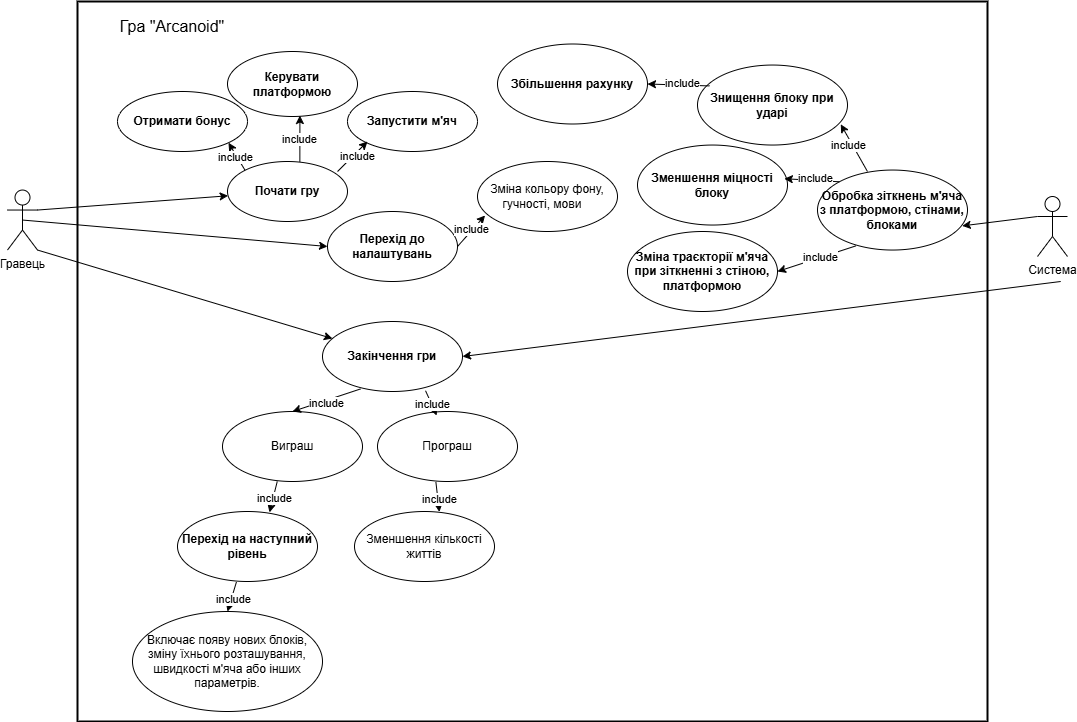

The diagram above was exported from draw.io. Its source (the exported page's mxGraphModel, read from the mxfile embedded in the PNG):
<mxGraphModel dx="1050" dy="1726" grid="1" gridSize="10" guides="1" tooltips="1" connect="1" arrows="1" fold="1" page="1" pageScale="1" pageWidth="827" pageHeight="1169" math="0" shadow="0">
  <root>
    <mxCell id="0" />
    <mxCell id="1" parent="0" />
    <mxCell id="l0boVeOg4fJ5vgIyl6fw-1" value="Гравець" style="shape=umlActor;verticalLabelPosition=bottom;verticalAlign=top;html=1;outlineConnect=0;" parent="1" vertex="1">
      <mxGeometry x="340" y="118.53999999999999" width="30" height="60" as="geometry" />
    </mxCell>
    <mxCell id="l0boVeOg4fJ5vgIyl6fw-2" value="&lt;b&gt;Почати гру&lt;/b&gt;" style="ellipse;whiteSpace=wrap;html=1;" parent="1" vertex="1">
      <mxGeometry x="560" y="90" width="120" height="60" as="geometry" />
    </mxCell>
    <mxCell id="l0boVeOg4fJ5vgIyl6fw-3" value="" style="endArrow=classic;html=1;rounded=0;exitX=1;exitY=0.3333333333333333;exitDx=0;exitDy=0;exitPerimeter=0;" parent="1" source="l0boVeOg4fJ5vgIyl6fw-1" target="l0boVeOg4fJ5vgIyl6fw-2" edge="1">
      <mxGeometry width="50" height="50" relative="1" as="geometry">
        <mxPoint x="100" y="200" as="sourcePoint" />
        <mxPoint x="150" y="150" as="targetPoint" />
      </mxGeometry>
    </mxCell>
    <mxCell id="l0boVeOg4fJ5vgIyl6fw-4" value="&lt;b&gt;Керувати платформою&lt;/b&gt;" style="ellipse;whiteSpace=wrap;html=1;" parent="1" vertex="1">
      <mxGeometry x="560" y="-19.999999999999993" width="130" height="65" as="geometry" />
    </mxCell>
    <mxCell id="l0boVeOg4fJ5vgIyl6fw-5" value="&lt;b&gt;Запустити м'яч&lt;/b&gt;" style="ellipse;whiteSpace=wrap;html=1;" parent="1" vertex="1">
      <mxGeometry x="680" y="19.999999999999993" width="130" height="60" as="geometry" />
    </mxCell>
    <mxCell id="l0boVeOg4fJ5vgIyl6fw-6" value="Система" style="shape=umlActor;verticalLabelPosition=bottom;verticalAlign=top;html=1;outlineConnect=0;" parent="1" vertex="1">
      <mxGeometry x="1370" y="125" width="30" height="60" as="geometry" />
    </mxCell>
    <mxCell id="l0boVeOg4fJ5vgIyl6fw-11" value="&lt;b&gt;Перехід до налаштувань&lt;/b&gt;" style="ellipse;whiteSpace=wrap;html=1;" parent="1" vertex="1">
      <mxGeometry x="660" y="140" width="130" height="70" as="geometry" />
    </mxCell>
    <mxCell id="l0boVeOg4fJ5vgIyl6fw-12" value="Зміна кольору фону, гучності, мови&amp;nbsp; &amp;nbsp;" style="ellipse;whiteSpace=wrap;html=1;" parent="1" vertex="1">
      <mxGeometry x="810" y="90" width="140" height="70" as="geometry" />
    </mxCell>
    <mxCell id="l0boVeOg4fJ5vgIyl6fw-13" value="&lt;b&gt;Отримати бонус&lt;/b&gt;" style="ellipse;whiteSpace=wrap;html=1;" parent="1" vertex="1">
      <mxGeometry x="450" y="20" width="130" height="60" as="geometry" />
    </mxCell>
    <mxCell id="l0boVeOg4fJ5vgIyl6fw-15" value="&lt;b&gt;Обробка зіткнень&amp;nbsp;м'яча з платформою, стінами, блоками&lt;/b&gt;" style="ellipse;whiteSpace=wrap;html=1;rotation=0;" parent="1" vertex="1">
      <mxGeometry x="1150" y="98.53999999999999" width="150" height="80" as="geometry" />
    </mxCell>
    <mxCell id="l0boVeOg4fJ5vgIyl6fw-16" value="&lt;b&gt;Закінчення гри&lt;/b&gt;" style="ellipse;whiteSpace=wrap;html=1;" parent="1" vertex="1">
      <mxGeometry x="655" y="250" width="140" height="70" as="geometry" />
    </mxCell>
    <mxCell id="l0boVeOg4fJ5vgIyl6fw-17" value="Виграш" style="ellipse;whiteSpace=wrap;html=1;" parent="1" vertex="1">
      <mxGeometry x="555" y="340" width="140" height="70" as="geometry" />
    </mxCell>
    <mxCell id="l0boVeOg4fJ5vgIyl6fw-18" value="" style="endArrow=classic;html=1;rounded=0;entryX=0.5;entryY=0;entryDx=0;entryDy=0;exitX=0.271;exitY=0.964;exitDx=0;exitDy=0;exitPerimeter=0;" parent="1" source="l0boVeOg4fJ5vgIyl6fw-16" target="l0boVeOg4fJ5vgIyl6fw-17" edge="1">
      <mxGeometry width="50" height="50" relative="1" as="geometry">
        <mxPoint x="890" y="371" as="sourcePoint" />
        <mxPoint x="850" y="429" as="targetPoint" />
      </mxGeometry>
    </mxCell>
    <mxCell id="l0boVeOg4fJ5vgIyl6fw-19" value="include" style="edgeLabel;html=1;align=center;verticalAlign=middle;resizable=0;points=[];" parent="l0boVeOg4fJ5vgIyl6fw-18" connectable="0" vertex="1">
      <mxGeometry x="0.0346" y="1" relative="1" as="geometry">
        <mxPoint y="1" as="offset" />
      </mxGeometry>
    </mxCell>
    <mxCell id="l0boVeOg4fJ5vgIyl6fw-31" value="" style="endArrow=classic;html=1;rounded=0;exitX=1;exitY=1;exitDx=0;exitDy=0;exitPerimeter=0;" parent="1" source="l0boVeOg4fJ5vgIyl6fw-1" target="l0boVeOg4fJ5vgIyl6fw-16" edge="1">
      <mxGeometry width="50" height="50" relative="1" as="geometry">
        <mxPoint x="550" y="160" as="sourcePoint" />
        <mxPoint x="580" y="240" as="targetPoint" />
      </mxGeometry>
    </mxCell>
    <mxCell id="l0boVeOg4fJ5vgIyl6fw-38" value="&lt;b&gt;Знищення блоку при ударі&lt;/b&gt;" style="ellipse;whiteSpace=wrap;html=1;rotation=0;" parent="1" vertex="1">
      <mxGeometry x="1030" y="-6.460000000000001" width="150" height="80" as="geometry" />
    </mxCell>
    <mxCell id="l0boVeOg4fJ5vgIyl6fw-39" value="&lt;b&gt;Зменшення міцності блоку&lt;/b&gt;" style="ellipse;whiteSpace=wrap;html=1;rotation=0;" parent="1" vertex="1">
      <mxGeometry x="970" y="73.53999999999999" width="150" height="80" as="geometry" />
    </mxCell>
    <mxCell id="l0boVeOg4fJ5vgIyl6fw-44" value="&lt;b&gt;Зміна траєкторії м'яча при зіткненні з стіною, платформою&lt;/b&gt;" style="ellipse;whiteSpace=wrap;html=1;rotation=0;" parent="1" vertex="1">
      <mxGeometry x="960" y="160.00000000000003" width="150" height="80" as="geometry" />
    </mxCell>
    <mxCell id="l0boVeOg4fJ5vgIyl6fw-47" value="Програш" style="ellipse;whiteSpace=wrap;html=1;" parent="1" vertex="1">
      <mxGeometry x="710" y="340" width="140" height="70" as="geometry" />
    </mxCell>
    <mxCell id="l0boVeOg4fJ5vgIyl6fw-50" value="Зменшення кількості життів" style="ellipse;whiteSpace=wrap;html=1;" parent="1" vertex="1">
      <mxGeometry x="687" y="440" width="140" height="70" as="geometry" />
    </mxCell>
    <mxCell id="l0boVeOg4fJ5vgIyl6fw-55" value="&lt;b&gt;Збільшення рахунку&lt;/b&gt;" style="ellipse;whiteSpace=wrap;html=1;rotation=0;" parent="1" vertex="1">
      <mxGeometry x="830" y="-27.499999999999993" width="150" height="80" as="geometry" />
    </mxCell>
    <mxCell id="l0boVeOg4fJ5vgIyl6fw-56" value="&lt;b&gt;Перехід на наступний рівень&lt;/b&gt;" style="ellipse;whiteSpace=wrap;html=1;" parent="1" vertex="1">
      <mxGeometry x="510" y="440" width="140" height="70" as="geometry" />
    </mxCell>
    <mxCell id="l0boVeOg4fJ5vgIyl6fw-57" value="Включає появу нових блоків, зміну їхнього розташування, швидкості м'яча або інших параметрів." style="ellipse;whiteSpace=wrap;html=1;" parent="1" vertex="1">
      <mxGeometry x="465" y="540" width="190" height="100" as="geometry" />
    </mxCell>
    <mxCell id="l0boVeOg4fJ5vgIyl6fw-58" value="" style="endArrow=classic;html=1;rounded=0;entryX=0.5;entryY=0;entryDx=0;entryDy=0;exitX=0.421;exitY=1.007;exitDx=0;exitDy=0;exitPerimeter=0;" parent="1" source="l0boVeOg4fJ5vgIyl6fw-56" target="l0boVeOg4fJ5vgIyl6fw-57" edge="1">
      <mxGeometry width="50" height="50" relative="1" as="geometry">
        <mxPoint x="628" y="330" as="sourcePoint" />
        <mxPoint x="620" y="383" as="targetPoint" />
      </mxGeometry>
    </mxCell>
    <mxCell id="l0boVeOg4fJ5vgIyl6fw-59" value="include" style="edgeLabel;html=1;align=center;verticalAlign=middle;resizable=0;points=[];" parent="l0boVeOg4fJ5vgIyl6fw-58" connectable="0" vertex="1">
      <mxGeometry x="0.0346" y="1" relative="1" as="geometry">
        <mxPoint y="1" as="offset" />
      </mxGeometry>
    </mxCell>
    <mxCell id="l0boVeOg4fJ5vgIyl6fw-62" value="" style="endArrow=classic;html=1;rounded=0;exitX=0.391;exitY=1;exitDx=0;exitDy=0;exitPerimeter=0;entryX=0.657;entryY=0.013;entryDx=0;entryDy=0;entryPerimeter=0;" parent="1" source="l0boVeOg4fJ5vgIyl6fw-17" target="l0boVeOg4fJ5vgIyl6fw-56" edge="1">
      <mxGeometry width="50" height="50" relative="1" as="geometry">
        <mxPoint x="840" y="480" as="sourcePoint" />
        <mxPoint x="870" y="536" as="targetPoint" />
      </mxGeometry>
    </mxCell>
    <mxCell id="l0boVeOg4fJ5vgIyl6fw-63" value="include" style="edgeLabel;html=1;align=center;verticalAlign=middle;resizable=0;points=[];" parent="l0boVeOg4fJ5vgIyl6fw-62" connectable="0" vertex="1">
      <mxGeometry x="0.0346" y="1" relative="1" as="geometry">
        <mxPoint y="1" as="offset" />
      </mxGeometry>
    </mxCell>
    <mxCell id="xzgwULq5K8kySiy8TXxh-1" value="" style="rounded=0;whiteSpace=wrap;html=1;strokeWidth=2;perimeterSpacing=0;fillStyle=auto;fillColor=none;" vertex="1" parent="1">
      <mxGeometry x="410" y="-70" width="910" height="720" as="geometry" />
    </mxCell>
    <mxCell id="xzgwULq5K8kySiy8TXxh-6" value="" style="endArrow=classic;html=1;rounded=0;exitX=0.5;exitY=0.5;exitDx=0;exitDy=0;exitPerimeter=0;entryX=0;entryY=0.5;entryDx=0;entryDy=0;" edge="1" parent="1" source="l0boVeOg4fJ5vgIyl6fw-1" target="l0boVeOg4fJ5vgIyl6fw-11">
      <mxGeometry width="50" height="50" relative="1" as="geometry">
        <mxPoint x="380" y="149" as="sourcePoint" />
        <mxPoint x="571" y="134" as="targetPoint" />
      </mxGeometry>
    </mxCell>
    <mxCell id="xzgwULq5K8kySiy8TXxh-7" value="" style="endArrow=classic;html=1;rounded=0;exitX=1;exitY=0.5;exitDx=0;exitDy=0;entryX=0.054;entryY=0.771;entryDx=0;entryDy=0;entryPerimeter=0;" edge="1" parent="1" source="l0boVeOg4fJ5vgIyl6fw-11" target="l0boVeOg4fJ5vgIyl6fw-12">
      <mxGeometry width="50" height="50" relative="1" as="geometry">
        <mxPoint x="780" y="175" as="sourcePoint" />
        <mxPoint x="848" y="160" as="targetPoint" />
      </mxGeometry>
    </mxCell>
    <mxCell id="xzgwULq5K8kySiy8TXxh-8" value="include" style="edgeLabel;html=1;align=center;verticalAlign=middle;resizable=0;points=[];" connectable="0" vertex="1" parent="xzgwULq5K8kySiy8TXxh-7">
      <mxGeometry x="0.0346" y="1" relative="1" as="geometry">
        <mxPoint y="-1" as="offset" />
      </mxGeometry>
    </mxCell>
    <mxCell id="xzgwULq5K8kySiy8TXxh-9" value="" style="endArrow=classic;html=1;rounded=0;exitX=0.917;exitY=0.167;exitDx=0;exitDy=0;exitPerimeter=0;" edge="1" parent="1" source="l0boVeOg4fJ5vgIyl6fw-2">
      <mxGeometry width="50" height="50" relative="1" as="geometry">
        <mxPoint x="640" y="80" as="sourcePoint" />
        <mxPoint x="700" y="70" as="targetPoint" />
      </mxGeometry>
    </mxCell>
    <mxCell id="xzgwULq5K8kySiy8TXxh-10" value="include" style="edgeLabel;html=1;align=center;verticalAlign=middle;resizable=0;points=[];" connectable="0" vertex="1" parent="xzgwULq5K8kySiy8TXxh-9">
      <mxGeometry x="0.0346" y="1" relative="1" as="geometry">
        <mxPoint x="5" y="1" as="offset" />
      </mxGeometry>
    </mxCell>
    <mxCell id="xzgwULq5K8kySiy8TXxh-11" value="" style="endArrow=classic;html=1;rounded=0;exitX=0.603;exitY=0.007;exitDx=0;exitDy=0;exitPerimeter=0;entryX=0.557;entryY=0.985;entryDx=0;entryDy=0;entryPerimeter=0;" edge="1" parent="1" source="l0boVeOg4fJ5vgIyl6fw-2" target="l0boVeOg4fJ5vgIyl6fw-4">
      <mxGeometry width="50" height="50" relative="1" as="geometry">
        <mxPoint x="632" y="75" as="sourcePoint" />
        <mxPoint x="700" y="60" as="targetPoint" />
      </mxGeometry>
    </mxCell>
    <mxCell id="xzgwULq5K8kySiy8TXxh-12" value="include" style="edgeLabel;html=1;align=center;verticalAlign=middle;resizable=0;points=[];" connectable="0" vertex="1" parent="xzgwULq5K8kySiy8TXxh-11">
      <mxGeometry x="0.0346" y="1" relative="1" as="geometry">
        <mxPoint y="1" as="offset" />
      </mxGeometry>
    </mxCell>
    <mxCell id="xzgwULq5K8kySiy8TXxh-13" value="" style="endArrow=classic;html=1;rounded=0;exitX=0;exitY=0;exitDx=0;exitDy=0;entryX=1;entryY=1;entryDx=0;entryDy=0;" edge="1" parent="1" source="l0boVeOg4fJ5vgIyl6fw-2" target="l0boVeOg4fJ5vgIyl6fw-13">
      <mxGeometry width="50" height="50" relative="1" as="geometry">
        <mxPoint x="580" y="95" as="sourcePoint" />
        <mxPoint x="648" y="80" as="targetPoint" />
      </mxGeometry>
    </mxCell>
    <mxCell id="xzgwULq5K8kySiy8TXxh-14" value="include" style="edgeLabel;html=1;align=center;verticalAlign=middle;resizable=0;points=[];" connectable="0" vertex="1" parent="xzgwULq5K8kySiy8TXxh-13">
      <mxGeometry x="0.0346" y="1" relative="1" as="geometry">
        <mxPoint y="1" as="offset" />
      </mxGeometry>
    </mxCell>
    <mxCell id="xzgwULq5K8kySiy8TXxh-22" value="" style="endArrow=classic;html=1;rounded=0;entryX=0.423;entryY=0.057;entryDx=0;entryDy=0;exitX=0.736;exitY=0.989;exitDx=0;exitDy=0;exitPerimeter=0;entryPerimeter=0;" edge="1" parent="1" source="l0boVeOg4fJ5vgIyl6fw-16" target="l0boVeOg4fJ5vgIyl6fw-47">
      <mxGeometry width="50" height="50" relative="1" as="geometry">
        <mxPoint x="703" y="327" as="sourcePoint" />
        <mxPoint x="635" y="350" as="targetPoint" />
      </mxGeometry>
    </mxCell>
    <mxCell id="xzgwULq5K8kySiy8TXxh-23" value="include" style="edgeLabel;html=1;align=center;verticalAlign=middle;resizable=0;points=[];" connectable="0" vertex="1" parent="xzgwULq5K8kySiy8TXxh-22">
      <mxGeometry x="0.0346" y="1" relative="1" as="geometry">
        <mxPoint y="1" as="offset" />
      </mxGeometry>
    </mxCell>
    <mxCell id="xzgwULq5K8kySiy8TXxh-24" value="" style="endArrow=classic;html=1;rounded=0;entryX=0.606;entryY=0.006;entryDx=0;entryDy=0;exitX=0.417;exitY=1.006;exitDx=0;exitDy=0;exitPerimeter=0;entryPerimeter=0;" edge="1" parent="1" source="l0boVeOg4fJ5vgIyl6fw-47" target="l0boVeOg4fJ5vgIyl6fw-50">
      <mxGeometry width="50" height="50" relative="1" as="geometry">
        <mxPoint x="713" y="337" as="sourcePoint" />
        <mxPoint x="645" y="360" as="targetPoint" />
      </mxGeometry>
    </mxCell>
    <mxCell id="xzgwULq5K8kySiy8TXxh-25" value="include" style="edgeLabel;html=1;align=center;verticalAlign=middle;resizable=0;points=[];" connectable="0" vertex="1" parent="xzgwULq5K8kySiy8TXxh-24">
      <mxGeometry x="0.0346" y="1" relative="1" as="geometry">
        <mxPoint y="1" as="offset" />
      </mxGeometry>
    </mxCell>
    <mxCell id="xzgwULq5K8kySiy8TXxh-29" value="" style="endArrow=classic;html=1;rounded=0;entryX=0.965;entryY=0.698;entryDx=0;entryDy=0;entryPerimeter=0;exitX=0;exitY=0.3333333333333333;exitDx=0;exitDy=0;exitPerimeter=0;" edge="1" parent="1" source="l0boVeOg4fJ5vgIyl6fw-6" target="l0boVeOg4fJ5vgIyl6fw-15">
      <mxGeometry width="50" height="50" relative="1" as="geometry">
        <mxPoint x="1230" y="290" as="sourcePoint" />
        <mxPoint x="1280" y="240" as="targetPoint" />
      </mxGeometry>
    </mxCell>
    <mxCell id="xzgwULq5K8kySiy8TXxh-30" value="" style="endArrow=classic;html=1;rounded=0;entryX=1;entryY=0.5;entryDx=0;entryDy=0;exitX=0.256;exitY=0.948;exitDx=0;exitDy=0;exitPerimeter=0;" edge="1" parent="1" source="l0boVeOg4fJ5vgIyl6fw-15" target="l0boVeOg4fJ5vgIyl6fw-44">
      <mxGeometry width="50" height="50" relative="1" as="geometry">
        <mxPoint x="1180" y="280" as="sourcePoint" />
        <mxPoint x="1240" y="240" as="targetPoint" />
      </mxGeometry>
    </mxCell>
    <mxCell id="xzgwULq5K8kySiy8TXxh-31" value="include" style="edgeLabel;html=1;align=center;verticalAlign=middle;resizable=0;points=[];" connectable="0" vertex="1" parent="xzgwULq5K8kySiy8TXxh-30">
      <mxGeometry x="0.0346" y="1" relative="1" as="geometry">
        <mxPoint x="5" y="-3" as="offset" />
      </mxGeometry>
    </mxCell>
    <mxCell id="xzgwULq5K8kySiy8TXxh-32" value="" style="endArrow=classic;html=1;rounded=0;entryX=0.955;entryY=0.741;entryDx=0;entryDy=0;exitX=0.333;exitY=0.018;exitDx=0;exitDy=0;exitPerimeter=0;entryPerimeter=0;" edge="1" parent="1" source="l0boVeOg4fJ5vgIyl6fw-15" target="l0boVeOg4fJ5vgIyl6fw-38">
      <mxGeometry width="50" height="50" relative="1" as="geometry">
        <mxPoint x="1258" y="27" as="sourcePoint" />
        <mxPoint x="1210" y="53" as="targetPoint" />
      </mxGeometry>
    </mxCell>
    <mxCell id="xzgwULq5K8kySiy8TXxh-33" value="include" style="edgeLabel;html=1;align=center;verticalAlign=middle;resizable=0;points=[];" connectable="0" vertex="1" parent="xzgwULq5K8kySiy8TXxh-32">
      <mxGeometry x="0.0346" y="1" relative="1" as="geometry">
        <mxPoint x="-5" y="-3" as="offset" />
      </mxGeometry>
    </mxCell>
    <mxCell id="xzgwULq5K8kySiy8TXxh-34" value="" style="endArrow=classic;html=1;rounded=0;entryX=0.979;entryY=0.421;entryDx=0;entryDy=0;exitX=0;exitY=0;exitDx=0;exitDy=0;entryPerimeter=0;" edge="1" parent="1" source="l0boVeOg4fJ5vgIyl6fw-15" target="l0boVeOg4fJ5vgIyl6fw-39">
      <mxGeometry width="50" height="50" relative="1" as="geometry">
        <mxPoint x="1228" y="80" as="sourcePoint" />
        <mxPoint x="1180" y="106" as="targetPoint" />
      </mxGeometry>
    </mxCell>
    <mxCell id="xzgwULq5K8kySiy8TXxh-35" value="include" style="edgeLabel;html=1;align=center;verticalAlign=middle;resizable=0;points=[];" connectable="0" vertex="1" parent="xzgwULq5K8kySiy8TXxh-34">
      <mxGeometry x="0.0346" y="1" relative="1" as="geometry">
        <mxPoint x="5" y="-3" as="offset" />
      </mxGeometry>
    </mxCell>
    <mxCell id="xzgwULq5K8kySiy8TXxh-38" value="" style="endArrow=classic;html=1;rounded=0;entryX=1;entryY=0.5;entryDx=0;entryDy=0;exitX=0.08;exitY=0.261;exitDx=0;exitDy=0;exitPerimeter=0;" edge="1" parent="1" source="l0boVeOg4fJ5vgIyl6fw-38" target="l0boVeOg4fJ5vgIyl6fw-55">
      <mxGeometry width="50" height="50" relative="1" as="geometry">
        <mxPoint x="1268" y="214" as="sourcePoint" />
        <mxPoint x="1220" y="240" as="targetPoint" />
      </mxGeometry>
    </mxCell>
    <mxCell id="xzgwULq5K8kySiy8TXxh-39" value="include" style="edgeLabel;html=1;align=center;verticalAlign=middle;resizable=0;points=[];" connectable="0" vertex="1" parent="xzgwULq5K8kySiy8TXxh-38">
      <mxGeometry x="0.0346" y="1" relative="1" as="geometry">
        <mxPoint x="5" y="-3" as="offset" />
      </mxGeometry>
    </mxCell>
    <mxCell id="xzgwULq5K8kySiy8TXxh-41" value="" style="endArrow=classic;html=1;rounded=0;entryX=1;entryY=0.5;entryDx=0;entryDy=0;" edge="1" parent="1" target="l0boVeOg4fJ5vgIyl6fw-16">
      <mxGeometry width="50" height="50" relative="1" as="geometry">
        <mxPoint x="1393.2000732421875" y="210" as="sourcePoint" />
        <mxPoint x="1020" y="290" as="targetPoint" />
      </mxGeometry>
    </mxCell>
    <mxCell id="xzgwULq5K8kySiy8TXxh-42" value="&lt;font style=&quot;font-size: 16px;&quot;&gt;Гра &quot;Arcanoid&quot;&lt;/font&gt;" style="text;html=1;align=center;verticalAlign=middle;whiteSpace=wrap;rounded=0;" vertex="1" parent="1">
      <mxGeometry x="430" y="-60" width="150" height="30" as="geometry" />
    </mxCell>
  </root>
</mxGraphModel>